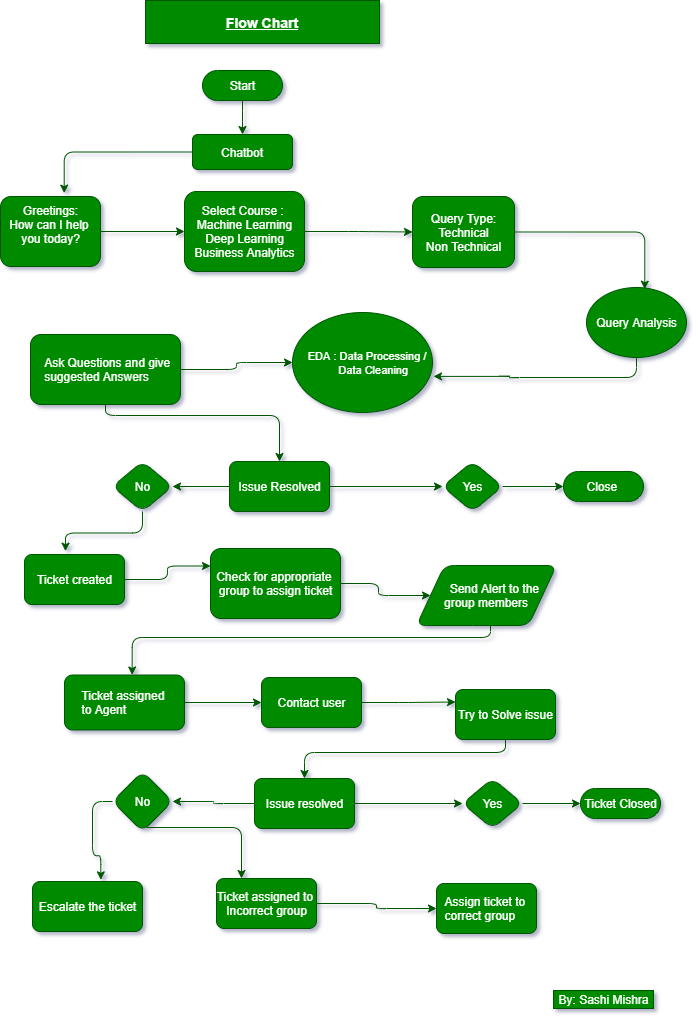

The diagram above was exported from draw.io. Its source (the exported page's mxGraphModel, read from the mxfile embedded in the PNG):
<mxGraphModel dx="994" dy="469" grid="0" gridSize="10" guides="1" tooltips="1" connect="1" arrows="1" fold="1" page="1" pageScale="1" pageWidth="827" pageHeight="1169" background="none" math="0" shadow="1">
  <root>
    <mxCell id="0" />
    <mxCell id="1" parent="0" />
    <mxCell id="_kNGTuGwEz8AVxbRXfvr-4" value="" style="edgeStyle=orthogonalEdgeStyle;orthogonalLoop=1;jettySize=auto;html=1;fillColor=#008a00;strokeColor=#005700;" parent="1" source="_kNGTuGwEz8AVxbRXfvr-2" target="_kNGTuGwEz8AVxbRXfvr-3" edge="1">
      <mxGeometry relative="1" as="geometry" />
    </mxCell>
    <mxCell id="_kNGTuGwEz8AVxbRXfvr-2" value="Start" style="html=1;dashed=0;whitespace=wrap;shape=mxgraph.dfd.start;rounded=1;fillColor=#008a00;strokeColor=#005700;fontColor=#ffffff;" parent="1" vertex="1">
      <mxGeometry x="300" y="72" width="80" height="30" as="geometry" />
    </mxCell>
    <mxCell id="_kNGTuGwEz8AVxbRXfvr-55" style="edgeStyle=orthogonalEdgeStyle;orthogonalLoop=1;jettySize=auto;html=1;entryX=0.637;entryY=-0.048;entryDx=0;entryDy=0;entryPerimeter=0;fillColor=#008a00;strokeColor=#005700;" parent="1" source="_kNGTuGwEz8AVxbRXfvr-3" target="_kNGTuGwEz8AVxbRXfvr-20" edge="1">
      <mxGeometry relative="1" as="geometry" />
    </mxCell>
    <mxCell id="_kNGTuGwEz8AVxbRXfvr-3" value="Chatbot" style="whiteSpace=wrap;html=1;dashed=0;rounded=1;fillColor=#008a00;strokeColor=#005700;fontColor=#ffffff;" parent="1" vertex="1">
      <mxGeometry x="290" y="136" width="100" height="35" as="geometry" />
    </mxCell>
    <mxCell id="_kNGTuGwEz8AVxbRXfvr-10" style="edgeStyle=orthogonalEdgeStyle;orthogonalLoop=1;jettySize=auto;html=1;fillColor=#008a00;strokeColor=#005700;" parent="1" source="_kNGTuGwEz8AVxbRXfvr-6" target="_kNGTuGwEz8AVxbRXfvr-9" edge="1">
      <mxGeometry relative="1" as="geometry" />
    </mxCell>
    <mxCell id="_kNGTuGwEz8AVxbRXfvr-6" value="Select Course :&amp;nbsp;&lt;br&gt;Machine Learning&lt;br&gt;Deep Learning&lt;br&gt;Business Analytics" style="html=1;dashed=0;whitespace=wrap;rounded=1;fillColor=#008a00;strokeColor=#005700;fontColor=#ffffff;" parent="1" vertex="1">
      <mxGeometry x="282" y="193" width="120" height="80" as="geometry" />
    </mxCell>
    <mxCell id="_kNGTuGwEz8AVxbRXfvr-64" style="edgeStyle=orthogonalEdgeStyle;curved=0;rounded=1;sketch=0;orthogonalLoop=1;jettySize=auto;html=1;entryX=0.583;entryY=0.024;entryDx=0;entryDy=0;entryPerimeter=0;fillColor=#008a00;strokeColor=#005700;" parent="1" source="_kNGTuGwEz8AVxbRXfvr-9" target="_kNGTuGwEz8AVxbRXfvr-11" edge="1">
      <mxGeometry relative="1" as="geometry" />
    </mxCell>
    <mxCell id="_kNGTuGwEz8AVxbRXfvr-9" value="Query Type:&lt;br&gt;Technical&lt;br&gt;Non Technical" style="html=1;dashed=0;whitespace=wrap;rounded=1;fillColor=#008a00;strokeColor=#005700;fontColor=#ffffff;" parent="1" vertex="1">
      <mxGeometry x="510" y="198" width="102" height="71" as="geometry" />
    </mxCell>
    <mxCell id="_kNGTuGwEz8AVxbRXfvr-14" style="edgeStyle=orthogonalEdgeStyle;orthogonalLoop=1;jettySize=auto;html=1;exitX=0.5;exitY=1;exitDx=0;exitDy=0;entryX=1.007;entryY=0.639;entryDx=0;entryDy=0;entryPerimeter=0;fillColor=#008a00;strokeColor=#005700;" parent="1" source="_kNGTuGwEz8AVxbRXfvr-11" target="_kNGTuGwEz8AVxbRXfvr-13" edge="1">
      <mxGeometry relative="1" as="geometry" />
    </mxCell>
    <mxCell id="_kNGTuGwEz8AVxbRXfvr-11" value="Query Analysis" style="shape=ellipse;html=1;dashed=0;whitespace=wrap;aspect=fixed;perimeter=ellipsePerimeter;fontFamily=Helvetica;fontSize=12;align=center;rounded=1;fillColor=#008a00;strokeColor=#005700;fontColor=#ffffff;" parent="1" vertex="1">
      <mxGeometry x="684" y="289" width="100" height="70" as="geometry" />
    </mxCell>
    <mxCell id="_kNGTuGwEz8AVxbRXfvr-13" value="&lt;div style=&quot;text-align: justify&quot;&gt;&lt;span style=&quot;font-size: 11px&quot;&gt;&amp;nbsp; &amp;nbsp; EDA : Data Processing /&amp;nbsp;&lt;/span&gt;&lt;/div&gt;&lt;div style=&quot;text-align: justify&quot;&gt;&lt;span style=&quot;font-size: 11px&quot;&gt;&amp;nbsp; &amp;nbsp; &amp;nbsp; &amp;nbsp; &amp;nbsp; &amp;nbsp; &amp;nbsp; Data Cleaning&lt;/span&gt;&lt;/div&gt;" style="shape=ellipse;html=1;dashed=0;whitespace=wrap;perimeter=ellipsePerimeter;rounded=1;fillColor=#008a00;strokeColor=#005700;fontColor=#ffffff;" parent="1" vertex="1">
      <mxGeometry x="390" y="314" width="140" height="100" as="geometry" />
    </mxCell>
    <mxCell id="_kNGTuGwEz8AVxbRXfvr-16" value="" style="edgeStyle=orthogonalEdgeStyle;orthogonalLoop=1;jettySize=auto;html=1;fillColor=#008a00;strokeColor=#005700;" parent="1" source="_kNGTuGwEz8AVxbRXfvr-15" target="_kNGTuGwEz8AVxbRXfvr-13" edge="1">
      <mxGeometry relative="1" as="geometry" />
    </mxCell>
    <mxCell id="_kNGTuGwEz8AVxbRXfvr-57" style="edgeStyle=orthogonalEdgeStyle;orthogonalLoop=1;jettySize=auto;html=1;entryX=0.5;entryY=0;entryDx=0;entryDy=0;fillColor=#008a00;strokeColor=#005700;" parent="1" source="_kNGTuGwEz8AVxbRXfvr-15" target="_kNGTuGwEz8AVxbRXfvr-21" edge="1">
      <mxGeometry relative="1" as="geometry">
        <Array as="points">
          <mxPoint x="203" y="417" />
          <mxPoint x="377" y="417" />
        </Array>
      </mxGeometry>
    </mxCell>
    <mxCell id="_kNGTuGwEz8AVxbRXfvr-15" value="&lt;div style=&quot;text-align: justify&quot;&gt;&lt;span&gt;&amp;nbsp; Ask Questions and give&amp;nbsp;&lt;/span&gt;&lt;/div&gt;&lt;div style=&quot;text-align: justify&quot;&gt;&lt;span&gt;&amp;nbsp; suggested Answers&lt;/span&gt;&lt;/div&gt;" style="html=1;dashed=0;whitespace=wrap;rounded=1;fillColor=#008a00;strokeColor=#005700;fontColor=#ffffff;" parent="1" vertex="1">
      <mxGeometry x="128" y="336" width="150" height="70" as="geometry" />
    </mxCell>
    <mxCell id="_kNGTuGwEz8AVxbRXfvr-63" style="edgeStyle=orthogonalEdgeStyle;curved=0;rounded=1;sketch=0;orthogonalLoop=1;jettySize=auto;html=1;entryX=0;entryY=0.5;entryDx=0;entryDy=0;fillColor=#008a00;strokeColor=#005700;" parent="1" source="_kNGTuGwEz8AVxbRXfvr-20" target="_kNGTuGwEz8AVxbRXfvr-6" edge="1">
      <mxGeometry relative="1" as="geometry" />
    </mxCell>
    <mxCell id="_kNGTuGwEz8AVxbRXfvr-20" value="Greetings:&lt;br&gt;How can I help &lt;br&gt;you today?&lt;br&gt;&lt;br&gt;&lt;div style=&quot;text-align: justify&quot;&gt;&lt;/div&gt;" style="html=1;dashed=0;whitespace=wrap;rounded=1;fillColor=#008a00;strokeColor=#005700;fontColor=#ffffff;" parent="1" vertex="1">
      <mxGeometry x="98" y="198" width="100" height="70" as="geometry" />
    </mxCell>
    <mxCell id="_kNGTuGwEz8AVxbRXfvr-22" style="edgeStyle=orthogonalEdgeStyle;orthogonalLoop=1;jettySize=auto;html=1;fillColor=#008a00;strokeColor=#005700;" parent="1" source="_kNGTuGwEz8AVxbRXfvr-21" target="_kNGTuGwEz8AVxbRXfvr-23" edge="1">
      <mxGeometry relative="1" as="geometry">
        <mxPoint x="560" y="465" as="targetPoint" />
      </mxGeometry>
    </mxCell>
    <mxCell id="_kNGTuGwEz8AVxbRXfvr-26" style="edgeStyle=orthogonalEdgeStyle;orthogonalLoop=1;jettySize=auto;html=1;fillColor=#008a00;strokeColor=#005700;" parent="1" source="_kNGTuGwEz8AVxbRXfvr-21" target="_kNGTuGwEz8AVxbRXfvr-27" edge="1">
      <mxGeometry relative="1" as="geometry">
        <mxPoint x="310" y="465" as="targetPoint" />
      </mxGeometry>
    </mxCell>
    <mxCell id="_kNGTuGwEz8AVxbRXfvr-21" value="Issue Resolved&lt;br&gt;" style="html=1;dashed=0;whitespace=wrap;rounded=1;fillColor=#008a00;strokeColor=#005700;fontColor=#ffffff;" parent="1" vertex="1">
      <mxGeometry x="327" y="463" width="100" height="50" as="geometry" />
    </mxCell>
    <mxCell id="_kNGTuGwEz8AVxbRXfvr-24" style="edgeStyle=orthogonalEdgeStyle;orthogonalLoop=1;jettySize=auto;html=1;fillColor=#008a00;strokeColor=#005700;" parent="1" source="_kNGTuGwEz8AVxbRXfvr-23" target="_kNGTuGwEz8AVxbRXfvr-25" edge="1">
      <mxGeometry relative="1" as="geometry">
        <mxPoint x="640" y="465" as="targetPoint" />
      </mxGeometry>
    </mxCell>
    <mxCell id="_kNGTuGwEz8AVxbRXfvr-23" value="Yes" style="shape=rhombus;html=1;dashed=0;whitespace=wrap;perimeter=rhombusPerimeter;rounded=1;fillColor=#008a00;strokeColor=#005700;fontColor=#ffffff;" parent="1" vertex="1">
      <mxGeometry x="540" y="463" width="60" height="50" as="geometry" />
    </mxCell>
    <mxCell id="_kNGTuGwEz8AVxbRXfvr-25" value="Close&amp;nbsp;" style="html=1;dashed=0;whitespace=wrap;shape=mxgraph.dfd.start;rounded=1;fillColor=#008a00;strokeColor=#005700;fontColor=#ffffff;" parent="1" vertex="1">
      <mxGeometry x="661" y="473" width="80" height="30" as="geometry" />
    </mxCell>
    <mxCell id="_kNGTuGwEz8AVxbRXfvr-40" style="edgeStyle=orthogonalEdgeStyle;orthogonalLoop=1;jettySize=auto;html=1;entryX=0.41;entryY=-0.067;entryDx=0;entryDy=0;entryPerimeter=0;fillColor=#008a00;strokeColor=#005700;" parent="1" source="_kNGTuGwEz8AVxbRXfvr-27" target="_kNGTuGwEz8AVxbRXfvr-28" edge="1">
      <mxGeometry relative="1" as="geometry" />
    </mxCell>
    <mxCell id="_kNGTuGwEz8AVxbRXfvr-27" value="No" style="shape=rhombus;html=1;dashed=0;whitespace=wrap;perimeter=rhombusPerimeter;rounded=1;fillColor=#008a00;strokeColor=#005700;fontColor=#ffffff;" parent="1" vertex="1">
      <mxGeometry x="210" y="463" width="60" height="50" as="geometry" />
    </mxCell>
    <mxCell id="_kNGTuGwEz8AVxbRXfvr-41" style="edgeStyle=orthogonalEdgeStyle;orthogonalLoop=1;jettySize=auto;html=1;entryX=0;entryY=0.25;entryDx=0;entryDy=0;fillColor=#008a00;strokeColor=#005700;" parent="1" source="_kNGTuGwEz8AVxbRXfvr-28" target="_kNGTuGwEz8AVxbRXfvr-29" edge="1">
      <mxGeometry relative="1" as="geometry" />
    </mxCell>
    <mxCell id="_kNGTuGwEz8AVxbRXfvr-28" value="Ticket created" style="html=1;dashed=0;whitespace=wrap;rounded=1;fillColor=#008a00;strokeColor=#005700;fontColor=#ffffff;" parent="1" vertex="1">
      <mxGeometry x="122" y="556" width="100" height="50" as="geometry" />
    </mxCell>
    <mxCell id="_kNGTuGwEz8AVxbRXfvr-42" style="edgeStyle=orthogonalEdgeStyle;orthogonalLoop=1;jettySize=auto;html=1;entryX=0;entryY=0.5;entryDx=0;entryDy=0;fillColor=#008a00;strokeColor=#005700;" parent="1" source="_kNGTuGwEz8AVxbRXfvr-29" target="_kNGTuGwEz8AVxbRXfvr-30" edge="1">
      <mxGeometry relative="1" as="geometry" />
    </mxCell>
    <mxCell id="_kNGTuGwEz8AVxbRXfvr-29" value="Check for appropriate&amp;nbsp;&lt;br&gt;group to assign ticket&lt;br&gt;&lt;div style=&quot;text-align: justify&quot;&gt;&lt;/div&gt;" style="html=1;dashed=0;whitespace=wrap;rounded=1;fillColor=#008a00;strokeColor=#005700;fontColor=#ffffff;" parent="1" vertex="1">
      <mxGeometry x="308" y="550" width="130" height="70" as="geometry" />
    </mxCell>
    <mxCell id="_kNGTuGwEz8AVxbRXfvr-43" style="edgeStyle=orthogonalEdgeStyle;orthogonalLoop=1;jettySize=auto;html=1;entryX=0.564;entryY=0;entryDx=0;entryDy=0;entryPerimeter=0;fillColor=#008a00;strokeColor=#005700;" parent="1" source="_kNGTuGwEz8AVxbRXfvr-30" target="_kNGTuGwEz8AVxbRXfvr-31" edge="1">
      <mxGeometry relative="1" as="geometry">
        <Array as="points">
          <mxPoint x="588" y="639" />
          <mxPoint x="230" y="639" />
        </Array>
      </mxGeometry>
    </mxCell>
    <mxCell id="_kNGTuGwEz8AVxbRXfvr-30" value="&amp;nbsp; &amp;nbsp; &amp;nbsp;Send Alert to the group members" style="shape=parallelogram;perimeter=parallelogramPerimeter;whiteSpace=wrap;html=1;dashed=0;rounded=1;fillColor=#008a00;strokeColor=#005700;fontColor=#ffffff;" parent="1" vertex="1">
      <mxGeometry x="514" y="567" width="140" height="60" as="geometry" />
    </mxCell>
    <mxCell id="_kNGTuGwEz8AVxbRXfvr-32" style="edgeStyle=orthogonalEdgeStyle;orthogonalLoop=1;jettySize=auto;html=1;fillColor=#008a00;strokeColor=#005700;" parent="1" source="_kNGTuGwEz8AVxbRXfvr-31" target="_kNGTuGwEz8AVxbRXfvr-33" edge="1">
      <mxGeometry relative="1" as="geometry">
        <mxPoint x="370" y="657.5" as="targetPoint" />
      </mxGeometry>
    </mxCell>
    <mxCell id="_kNGTuGwEz8AVxbRXfvr-31" value="&lt;div style=&quot;text-align: justify&quot;&gt;&lt;span&gt;Ticket assigned&amp;nbsp;&lt;/span&gt;&lt;/div&gt;&lt;div style=&quot;text-align: justify&quot;&gt;&lt;span&gt;to Agent&lt;/span&gt;&lt;/div&gt;" style="html=1;dashed=0;whitespace=wrap;rounded=1;fillColor=#008a00;strokeColor=#005700;fontColor=#ffffff;" parent="1" vertex="1">
      <mxGeometry x="162" y="676.5" width="120" height="55" as="geometry" />
    </mxCell>
    <mxCell id="_kNGTuGwEz8AVxbRXfvr-44" style="edgeStyle=orthogonalEdgeStyle;orthogonalLoop=1;jettySize=auto;html=1;entryX=0;entryY=0.25;entryDx=0;entryDy=0;fillColor=#008a00;strokeColor=#005700;" parent="1" source="_kNGTuGwEz8AVxbRXfvr-33" target="_kNGTuGwEz8AVxbRXfvr-34" edge="1">
      <mxGeometry relative="1" as="geometry" />
    </mxCell>
    <mxCell id="_kNGTuGwEz8AVxbRXfvr-62" style="edgeStyle=orthogonalEdgeStyle;curved=0;rounded=1;sketch=0;orthogonalLoop=1;jettySize=auto;html=1;entryX=0.5;entryY=0;entryDx=0;entryDy=0;fillColor=#008a00;strokeColor=#005700;" parent="1" source="_kNGTuGwEz8AVxbRXfvr-34" target="_kNGTuGwEz8AVxbRXfvr-35" edge="1">
      <mxGeometry relative="1" as="geometry">
        <Array as="points">
          <mxPoint x="603" y="754" />
          <mxPoint x="402" y="754" />
        </Array>
      </mxGeometry>
    </mxCell>
    <mxCell id="_kNGTuGwEz8AVxbRXfvr-34" value="Try to Solve issue" style="html=1;dashed=0;whitespace=wrap;rounded=1;fillColor=#008a00;strokeColor=#005700;fontColor=#ffffff;" parent="1" vertex="1">
      <mxGeometry x="553" y="691" width="100" height="50" as="geometry" />
    </mxCell>
    <mxCell id="_kNGTuGwEz8AVxbRXfvr-38" style="edgeStyle=orthogonalEdgeStyle;orthogonalLoop=1;jettySize=auto;html=1;entryX=0;entryY=0.5;entryDx=0;entryDy=0;fillColor=#008a00;strokeColor=#005700;" parent="1" source="_kNGTuGwEz8AVxbRXfvr-35" target="_kNGTuGwEz8AVxbRXfvr-36" edge="1">
      <mxGeometry relative="1" as="geometry">
        <mxPoint x="550" y="765" as="targetPoint" />
        <Array as="points" />
      </mxGeometry>
    </mxCell>
    <mxCell id="_kNGTuGwEz8AVxbRXfvr-39" style="edgeStyle=orthogonalEdgeStyle;orthogonalLoop=1;jettySize=auto;html=1;entryX=1;entryY=0.5;entryDx=0;entryDy=0;fillColor=#008a00;strokeColor=#005700;" parent="1" source="_kNGTuGwEz8AVxbRXfvr-35" target="_kNGTuGwEz8AVxbRXfvr-37" edge="1">
      <mxGeometry relative="1" as="geometry" />
    </mxCell>
    <mxCell id="_kNGTuGwEz8AVxbRXfvr-35" value="Issue resolved" style="html=1;dashed=0;whitespace=wrap;rounded=1;fillColor=#008a00;strokeColor=#005700;fontColor=#ffffff;" parent="1" vertex="1">
      <mxGeometry x="352" y="780" width="100" height="50" as="geometry" />
    </mxCell>
    <mxCell id="_kNGTuGwEz8AVxbRXfvr-48" style="edgeStyle=orthogonalEdgeStyle;orthogonalLoop=1;jettySize=auto;html=1;entryX=0;entryY=0.5;entryDx=0;entryDy=0;entryPerimeter=0;fillColor=#008a00;strokeColor=#005700;" parent="1" source="_kNGTuGwEz8AVxbRXfvr-36" target="_kNGTuGwEz8AVxbRXfvr-46" edge="1">
      <mxGeometry relative="1" as="geometry" />
    </mxCell>
    <mxCell id="_kNGTuGwEz8AVxbRXfvr-36" value="Yes" style="shape=rhombus;html=1;dashed=0;whitespace=wrap;perimeter=rhombusPerimeter;rounded=1;fillColor=#008a00;strokeColor=#005700;fontColor=#ffffff;" parent="1" vertex="1">
      <mxGeometry x="560" y="780" width="60" height="50" as="geometry" />
    </mxCell>
    <mxCell id="_kNGTuGwEz8AVxbRXfvr-59" style="edgeStyle=orthogonalEdgeStyle;curved=0;rounded=1;sketch=0;orthogonalLoop=1;jettySize=auto;html=1;fillColor=#008a00;strokeColor=#005700;" parent="1" source="_kNGTuGwEz8AVxbRXfvr-37" edge="1">
      <mxGeometry relative="1" as="geometry">
        <mxPoint x="198.33331298828125" y="881.3333740234375" as="targetPoint" />
      </mxGeometry>
    </mxCell>
    <mxCell id="_kNGTuGwEz8AVxbRXfvr-60" style="edgeStyle=orthogonalEdgeStyle;curved=0;rounded=1;sketch=0;orthogonalLoop=1;jettySize=auto;html=1;entryX=0.25;entryY=0;entryDx=0;entryDy=0;fillColor=#008a00;strokeColor=#005700;" parent="1" source="_kNGTuGwEz8AVxbRXfvr-37" target="_kNGTuGwEz8AVxbRXfvr-51" edge="1">
      <mxGeometry relative="1" as="geometry">
        <Array as="points">
          <mxPoint x="339" y="829" />
        </Array>
      </mxGeometry>
    </mxCell>
    <mxCell id="_kNGTuGwEz8AVxbRXfvr-37" value="No" style="shape=rhombus;html=1;dashed=0;whitespace=wrap;perimeter=rhombusPerimeter;rounded=1;fillColor=#008a00;strokeColor=#005700;fontColor=#ffffff;" parent="1" vertex="1">
      <mxGeometry x="210" y="773" width="60" height="60" as="geometry" />
    </mxCell>
    <mxCell id="_kNGTuGwEz8AVxbRXfvr-46" value="Ticket Closed" style="html=1;dashed=0;whitespace=wrap;shape=mxgraph.dfd.start;rounded=1;fillColor=#008a00;strokeColor=#005700;fontColor=#ffffff;" parent="1" vertex="1">
      <mxGeometry x="678" y="790" width="80" height="30" as="geometry" />
    </mxCell>
    <mxCell id="_kNGTuGwEz8AVxbRXfvr-49" value="Escalate the ticket" style="html=1;dashed=0;whitespace=wrap;rounded=1;fillColor=#008a00;strokeColor=#005700;fontColor=#ffffff;" parent="1" vertex="1">
      <mxGeometry x="130" y="883" width="110" height="50" as="geometry" />
    </mxCell>
    <mxCell id="_kNGTuGwEz8AVxbRXfvr-53" style="edgeStyle=orthogonalEdgeStyle;orthogonalLoop=1;jettySize=auto;html=1;entryX=0;entryY=0.5;entryDx=0;entryDy=0;fillColor=#008a00;strokeColor=#005700;" parent="1" source="_kNGTuGwEz8AVxbRXfvr-51" target="_kNGTuGwEz8AVxbRXfvr-52" edge="1">
      <mxGeometry relative="1" as="geometry" />
    </mxCell>
    <mxCell id="_kNGTuGwEz8AVxbRXfvr-51" value="Ticket assigned to&amp;nbsp;&lt;br&gt;Incorrect group&lt;br&gt;&lt;div style=&quot;text-align: justify&quot;&gt;&lt;/div&gt;" style="html=1;dashed=0;whitespace=wrap;rounded=1;fillColor=#008a00;strokeColor=#005700;fontColor=#ffffff;" parent="1" vertex="1">
      <mxGeometry x="314" y="880" width="100" height="50" as="geometry" />
    </mxCell>
    <mxCell id="_kNGTuGwEz8AVxbRXfvr-52" value="&lt;div style=&quot;text-align: justify&quot;&gt;&lt;span&gt;Assign ticket to&amp;nbsp;&lt;/span&gt;&lt;/div&gt;&lt;div style=&quot;text-align: justify&quot;&gt;&lt;span&gt;correct group&lt;/span&gt;&lt;/div&gt;" style="html=1;dashed=0;whitespace=wrap;rounded=1;fillColor=#008a00;strokeColor=#005700;fontColor=#ffffff;" parent="1" vertex="1">
      <mxGeometry x="534" y="885" width="100" height="50" as="geometry" />
    </mxCell>
    <mxCell id="_kNGTuGwEz8AVxbRXfvr-58" value="&lt;b&gt;&lt;u&gt;&lt;font style=&quot;font-size: 14px&quot;&gt;Flow Chart&lt;/font&gt;&lt;/u&gt;&lt;/b&gt;" style="rounded=0;whiteSpace=wrap;html=1;sketch=0;strokeColor=#005700;fillColor=#008a00;fontColor=#ffffff;" parent="1" vertex="1">
      <mxGeometry x="243" y="2" width="234" height="43" as="geometry" />
    </mxCell>
    <mxCell id="_kNGTuGwEz8AVxbRXfvr-33" value="Contact user" style="html=1;dashed=0;whitespace=wrap;rounded=1;fillColor=#008a00;strokeColor=#005700;fontColor=#ffffff;" parent="1" vertex="1">
      <mxGeometry x="359" y="679" width="100" height="50" as="geometry" />
    </mxCell>
    <mxCell id="XwKRAkUNk4sufYrGSB2f-1" value="By: Sashi Mishra&lt;br&gt;" style="text;html=1;align=center;verticalAlign=middle;resizable=0;points=[];autosize=1;strokeColor=#005700;fillColor=#008a00;fontColor=#ffffff;rounded=0;" vertex="1" parent="1">
      <mxGeometry x="651" y="992" width="100" height="18" as="geometry" />
    </mxCell>
  </root>
</mxGraphModel>